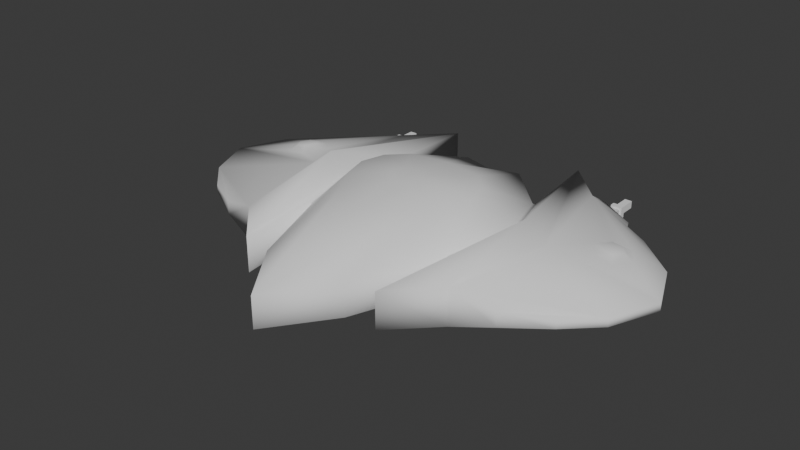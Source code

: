 # Source: BossEnemy1Mesh.blend  (saved by Blender 4.1.24; exported with 4.5.12 LTS)
import bpy
from mathutils import Matrix  # noqa: F401  (used for matrix-valued properties, if any)

bpy.ops.wm.read_factory_settings(use_empty=True)
scene = bpy.context.scene
scene.name = 'Scene'

# ---- collections
col_collection = bpy.data.collections.new('Collection'); scene.collection.children.link(col_collection)

# ---- world
world_world = bpy.data.worlds.new('World'); scene.world = world_world
world_world.use_nodes = True; world_world.node_tree.nodes.clear()
_N = world_world.node_tree.nodes; _L = world_world.node_tree.links
n0 = _N.new('ShaderNodeOutputWorld'); n0.name = 'World Output'; n0.location = (300, 300)
n1 = _N.new('ShaderNodeBackground'); n1.name = 'Background'; n1.location = (10, 300)
n1.inputs[0].default_value = (0.05088, 0.05088, 0.05088, 1.0)
_L.new(n1.outputs[0], n0.inputs[0])
n0.is_active_output = True
world_world.color = (0.05088, 0.05088, 0.05088)
world_world.use_sun_shadow = False
world_world.sun_shadow_jitter_overblur = 0.0

# ---- meshes
me_circle = bpy.data.meshes.new('Circle')
me_circle.from_pydata([(0.0, 1.0, 0.001822), (0.0, -1.672, 0.001822), (0.4731, -1.203, 0.001632), (0.866, -0.5, 0.001822), (1.0, 0.0, 0.001822), (0.866, 0.5, 0.001822), (0.5, 0.866, 0.001822), (0.0, 1.704, 0.3464), (0.0, -3.14, 0.3464), (0.6706, -2.22, 0.346), (1.19, -0.8419, 0.3464), (1.452, 0.1385, 0.3464), (1.19, 1.119, 0.3464), (0.4718, 1.837, 0.3464), (0.0, 1.704, 0.827), (0.0, -3.14, 0.827), (0.6706, -2.22, 0.8266), (1.19, -0.8419, 0.827), (1.452, 0.1385, 0.827), (1.19, 1.119, 0.827), (0.4718, 1.837, 0.827), (0.0, 0.7133, 1.259), (0.0, -1.289, 1.259), (0.577, -0.9375, 1.258), (0.8714, -0.4108, 1.259), (0.9718, -0.03611, 1.259), (0.8714, 0.3386, 1.259), (0.5971, 0.6129, 1.259), (1.235, -0.8419, 0.3464), (1.497, 0.1385, 0.3464), (1.235, 1.119, 0.3464), (1.235, -0.8419, 0.827), (1.497, 0.1385, 0.827), (1.235, 1.119, 0.827), (1.117, -2.161, 0.3132), (1.733, 0.1385, 0.02308), (1.117, 2.438, 0.3132), (1.117, -2.161, 0.8602), (1.733, 0.1385, 1.15), (1.117, 2.438, 0.8602), (1.74, -1.528, 0.3077), (2.045, 0.1385, 0.3077), (1.74, 1.805, 0.3077), (1.74, -1.528, 0.8657), (2.045, 0.1385, 0.8657), (1.74, 1.805, 0.8657), (3.423, -0.5897, 0.5265), (3.728, 0.1385, 0.5265), (3.423, 0.8666, 0.5265), (3.423, -0.5897, 0.6469), (3.728, 0.1385, 0.6469), (3.423, 0.8666, 0.6469), (0.0, 0.04825, 1.357), (0.0, -0.401, 1.357), (0.1892, -0.3221, 1.357), (0.2553, -0.204, 1.357), (0.2778, -0.1199, 1.357), (0.2553, -0.03582, 1.357), (0.1938, 0.02572, 1.357), (2.607, 0.4077, 0.7863), (2.427, 0.6906, 0.803), (2.566, 0.9318, 0.7791), (2.882, 0.9399, 0.7334), (3.048, 0.6615, 0.7229), (2.89, 0.3862, 0.7499), (2.672, 0.5396, 0.8474), (2.583, 0.68, 0.8556), (2.652, 0.7997, 0.8438), (2.809, 0.8038, 0.8211), (2.891, 0.6656, 0.8159), (2.813, 0.5289, 0.8293), (2.412, 1.638, 0.5178), (2.412, 1.638, 0.6556), (2.78, 1.433, 0.5272), (2.78, 1.433, 0.6462), (1.886, 1.916, 0.4003), (1.886, 1.916, 0.7731), (2.335, 1.805, 0.5407), (2.335, 1.805, 0.6327), (2.353, -1.375, 0.4843), (2.353, -1.375, 0.6891), (2.971, -1.031, 0.5303), (2.971, -1.031, 0.6431)], [], [(2, 1, 0, 6, 5, 4, 3), (3, 4, 11, 10), (6, 0, 7, 13), (4, 5, 12, 11), (2, 3, 10, 9), (1, 2, 9, 8), (5, 6, 13, 12), (13, 7, 14, 20), (11, 12, 30, 29), (9, 10, 17, 16), (12, 13, 20, 19), (19, 18, 32, 33), (8, 9, 16, 15), (20, 14, 21, 27), (18, 19, 26, 25), (16, 17, 24, 23), (19, 20, 27, 26), (17, 18, 25, 24), (15, 16, 23, 22), (27, 21, 52, 58), (30, 33, 39, 36), (28, 29, 35, 34), (18, 17, 31, 32), (17, 10, 28, 31), (10, 11, 29, 28), (12, 19, 33, 30), (38, 37, 43, 44), (37, 34, 40, 43), (33, 32, 38, 39), (29, 30, 36, 35), (31, 28, 34, 37), (32, 31, 37, 38), (45, 61, 62, 51), (71, 42, 75, 77), (34, 35, 41, 40), (36, 39, 45, 42), (39, 38, 44, 45), (35, 36, 42, 41), (47, 48, 51, 50), (46, 47, 50, 49), (41, 42, 48, 47), (40, 46, 81, 79), (44, 43, 49, 50), (40, 41, 47, 46), (25, 26, 57, 56), (23, 24, 55, 54), (26, 27, 58, 57), (24, 25, 56, 55), (22, 23, 54, 53), (54, 55, 56, 57, 58, 52, 53), (69, 68, 67, 66, 65, 70), (51, 62, 63), (59, 64, 70, 65), (64, 59, 44, 50), (50, 51, 63, 64), (44, 59, 60, 45), (60, 61, 45), (63, 62, 68, 69), (61, 60, 66, 67), (64, 63, 69, 70), (62, 61, 67, 68), (60, 59, 65, 66), (71, 72, 74, 73), (48, 42, 71, 73), (51, 48, 73, 74), (45, 51, 74, 72), (75, 76, 78, 77), (72, 71, 77, 78), (42, 45, 76, 75), (45, 72, 78, 76), (80, 79, 81, 82), (46, 49, 82, 81), (49, 43, 80, 82), (43, 40, 79, 80)])
me_circle.polygons.foreach_set('use_smooth', [True] * 74)
_uv = me_circle.uv_layers.new(name='UVMap')
_uv.uv.foreach_set('vector', [0.8537, 0.4893, 0.7933, 0.4294, 0.7933, 0.7705, 0.8571, 0.7534, 0.9039, 0.7067, 0.921, 0.6428, 0.9039, 0.579, 0.9039, 0.579, 0.921, 0.6428, 0.9787, 0.6605, 0.9451, 0.5354, 0.8571, 0.7534, 0.7933, 0.7705, 0.7933, 0.8603, 0.8535, 0.8773, 0.921, 0.6428, 0.9039, 0.7067, 0.9451, 0.7856, 0.9787, 0.6605, 0.8537, 0.4893, 0.9039, 0.579, 0.9451, 0.5354, 0.8789, 0.3595, 0.7933, 0.4294, 0.8537, 0.4893, 0.8789, 0.3595, 0.7933, 0.242, 0.9039, 0.7067, 0.8571, 0.7534, 0.8535, 0.8773, 0.9451, 0.7856, 0.6787, 0.03235, 0.6185, 0.03235, 0.6185, 0.09368, 0.6787, 0.09368, 0.9787, 0.6605, 0.9451, 0.7856, 0.9509, 0.7856, 0.9844, 0.6605, 0.7835, 0.9054, 0.9594, 0.9055, 0.9594, 0.9668, 0.7835, 0.9667, 0.1705, 0.5673, 0.2621, 0.5673, 0.2621, 0.6286, 0.1705, 0.6286, 0.6381, 0.6408, 0.513, 0.6073, 0.513, 0.6015, 0.6381, 0.635, 0.666, 0.9055, 0.7835, 0.9054, 0.7835, 0.9667, 0.666, 0.9668, 0.7297, 0.7324, 0.7128, 0.7926, 0.5863, 0.7926, 0.5735, 0.7164, 0.513, 0.6073, 0.6381, 0.6408, 0.5385, 0.6814, 0.4907, 0.6686, 0.2119, 0.707, 0.3878, 0.6408, 0.4428, 0.6814, 0.3756, 0.719, 0.6381, 0.6408, 0.7297, 0.7324, 0.5735, 0.7164, 0.5385, 0.6814, 0.3878, 0.6408, 0.513, 0.6073, 0.4907, 0.6686, 0.4428, 0.6814, 0.09447, 0.7926, 0.2119, 0.707, 0.3756, 0.719, 0.3307, 0.7926, 0.5735, 0.7164, 0.5863, 0.7926, 0.5014, 0.7926, 0.4986, 0.7679, 0.4498, 0.8737, 0.4498, 0.9351, 0.6182, 0.9393, 0.6182, 0.8695, 0.1995, 0.8737, 0.3247, 0.8737, 0.3247, 0.8325, 0.03116, 0.8695, 0.513, 0.6073, 0.3878, 0.6408, 0.3878, 0.635, 0.513, 0.6015, 0.7298, 0.2965, 0.7298, 0.2351, 0.7355, 0.2351, 0.7355, 0.2965, 0.9451, 0.5354, 0.9787, 0.6605, 0.9844, 0.6605, 0.9509, 0.5354, 0.7326, 0.3429, 0.7326, 0.4043, 0.7383, 0.4043, 0.7383, 0.3429, 0.1013, 0.3138, 0.0227, 0.02027, 0.1023, 0.1011, 0.1412, 0.3138, 0.03116, 0.9393, 0.03116, 0.8695, 0.112, 0.8688, 0.112, 0.94, 0.4498, 0.9351, 0.3247, 0.9351, 0.3247, 0.9763, 0.6182, 0.9393, 0.3247, 0.8737, 0.4498, 0.8737, 0.6182, 0.8695, 0.3247, 0.8325, 0.1995, 0.9351, 0.1995, 0.8737, 0.03116, 0.8695, 0.03116, 0.9393, 0.3247, 0.9351, 0.1995, 0.9351, 0.03116, 0.9393, 0.3247, 0.9763, 0.1023, 0.5265, 0.2077, 0.415, 0.2481, 0.4161, 0.3171, 0.4067, 0.4944, 0.5052, 0.4086, 0.5265, 0.4272, 0.5407, 0.4846, 0.5265, 0.329, 0.02027, 0.4077, 0.3138, 0.4475, 0.3138, 0.4086, 0.1011, 0.6182, 0.8695, 0.6182, 0.9393, 0.5373, 0.94, 0.5373, 0.8688, 0.0227, 0.6073, 0.1013, 0.3138, 0.1412, 0.3138, 0.1023, 0.5265, 0.4077, 0.3138, 0.329, 0.6073, 0.4086, 0.5265, 0.4475, 0.3138, 0.7237, 0.53, 0.7237, 0.4371, 0.7391, 0.4371, 0.7391, 0.53, 0.7237, 0.623, 0.7237, 0.53, 0.7391, 0.53, 0.7391, 0.623, 0.4475, 0.3138, 0.4086, 0.5265, 0.6234, 0.4067, 0.6623, 0.3138, 0.4086, 0.1011, 0.6234, 0.2208, 0.5657, 0.1645, 0.4868, 0.1206, 0.1412, 0.3138, 0.1023, 0.1011, 0.3171, 0.2208, 0.356, 0.3138, 0.4086, 0.1011, 0.4475, 0.3138, 0.6623, 0.3138, 0.6234, 0.2208, 0.4907, 0.6686, 0.5385, 0.6814, 0.4907, 0.76, 0.48, 0.7572, 0.3756, 0.719, 0.4428, 0.6814, 0.4692, 0.76, 0.4542, 0.7685, 0.5385, 0.6814, 0.5735, 0.7164, 0.4986, 0.7679, 0.4907, 0.76, 0.4428, 0.6814, 0.4907, 0.6686, 0.48, 0.7572, 0.4692, 0.76, 0.3307, 0.7926, 0.3756, 0.719, 0.4542, 0.7685, 0.4441, 0.7926, 0.4542, 0.7685, 0.4692, 0.76, 0.48, 0.7572, 0.4907, 0.76, 0.4986, 0.7679, 0.5014, 0.7926, 0.4441, 0.7926, 0.2492, 0.3811, 0.2387, 0.3987, 0.2186, 0.3982, 0.2098, 0.3829, 0.2212, 0.365, 0.2392, 0.3636, 0.3171, 0.4067, 0.2481, 0.4161, 0.2692, 0.3805, 0.2129, 0.3482, 0.2491, 0.3454, 0.2392, 0.3636, 0.2212, 0.365, 0.2491, 0.3454, 0.2129, 0.3482, 0.1412, 0.3138, 0.356, 0.3138, 0.356, 0.3138, 0.3171, 0.4067, 0.2692, 0.3805, 0.2491, 0.3454, 0.1412, 0.3138, 0.2129, 0.3482, 0.1899, 0.3843, 0.1023, 0.5265, 0.1899, 0.3843, 0.2077, 0.415, 0.1023, 0.5265, 0.2692, 0.3805, 0.2481, 0.4161, 0.2387, 0.3987, 0.2492, 0.3811, 0.2077, 0.415, 0.1899, 0.3843, 0.2098, 0.3829, 0.2186, 0.3982, 0.2491, 0.3454, 0.2692, 0.3805, 0.2492, 0.3811, 0.2392, 0.3636, 0.2481, 0.4161, 0.2077, 0.415, 0.2186, 0.3982, 0.2387, 0.3987, 0.1899, 0.3843, 0.2129, 0.3482, 0.2212, 0.365, 0.2098, 0.3829, 0.7734, 0.1588, 0.7734, 0.1764, 0.8203, 0.1752, 0.8203, 0.16, 0.6234, 0.4067, 0.4086, 0.5265, 0.4944, 0.5052, 0.5413, 0.479, 0.9024, 0.1753, 0.9024, 0.1599, 0.8203, 0.16, 0.8203, 0.1752, 0.1023, 0.5265, 0.3171, 0.4067, 0.235, 0.479, 0.1881, 0.5052, 0.07842, 0.6568, 0.07842, 0.7044, 0.1358, 0.6864, 0.1358, 0.6747, 0.7131, 0.1937, 0.7131, 0.1761, 0.7344, 0.1791, 0.7344, 0.1908, 0.05976, 0.645, 0.05976, 0.7162, 0.07842, 0.7044, 0.07842, 0.6568, 0.1023, 0.5265, 0.1881, 0.5052, 0.1782, 0.5265, 0.1209, 0.5407, 0.8105, 0.08132, 0.8105, 0.05517, 0.8894, 0.06105, 0.8894, 0.07545, 0.9471, 0.06056, 0.9471, 0.07593, 0.8894, 0.07545, 0.8894, 0.06105, 0.3171, 0.2208, 0.1023, 0.1011, 0.1805, 0.1206, 0.2594, 0.1645, 0.7323, 0.1039, 0.7323, 0.03263, 0.8105, 0.05517, 0.8105, 0.08132])
me_circle.materials.append(None)
me_circle.update()
me_cube_001 = bpy.data.meshes.new('Cube.001')
me_cube_001.from_pydata([(-0.08495, -0.08495, -0.08495), (-0.08495, -0.08495, 0.08495), (-0.08495, 0.08495, -0.08495), (-0.08495, 0.08495, 0.08495), (0.08495, -0.08495, -0.08495), (0.08495, -0.08495, 0.08495), (0.08495, 0.08495, -0.08495), (0.08495, 0.08495, 0.08495), (-0.05457, 0.08495, -0.05457), (-0.05457, 0.08495, 0.05457), (0.05457, 0.08495, -0.05457), (0.05457, 0.08495, 0.05457), (-0.05457, 0.1547, -0.05457), (-0.05457, 0.1547, 0.05457), (0.05457, 0.1547, -0.05457), (0.05457, 0.1547, 0.05457), (-0.0863, 0.1547, -0.0863), (-0.0863, 0.1547, 0.0863), (0.0863, 0.1547, -0.0863), (0.0863, 0.1547, 0.0863), (-0.0863, 0.2317, -0.0863), (-0.0863, 0.2317, 0.0863), (0.0863, 0.2317, -0.0863), (0.0863, 0.2317, 0.0863), (-0.0547, 0.2317, -0.0547), (-0.0547, 0.2317, 0.0547), (0.0547, 0.2317, -0.0547), (0.0547, 0.2317, 0.0547), (-0.0547, 0.5079, -0.0547), (-0.0547, 0.5079, 0.0547), (0.0547, 0.5079, -0.0547), (0.0547, 0.5079, 0.0547)], [], [(0, 1, 3, 2), (7, 6, 10, 11), (6, 7, 5, 4), (4, 5, 1, 0), (2, 6, 4, 0), (7, 3, 1, 5), (11, 10, 14, 15), (6, 2, 8, 10), (3, 7, 11, 9), (2, 3, 9, 8), (13, 15, 19, 17), (10, 8, 12, 14), (9, 11, 15, 13), (8, 9, 13, 12), (16, 17, 21, 20), (12, 13, 17, 16), (15, 14, 18, 19), (14, 12, 16, 18), (23, 22, 26, 27), (19, 18, 22, 23), (18, 16, 20, 22), (17, 19, 23, 21), (25, 27, 31, 29), (22, 20, 24, 26), (21, 23, 27, 25), (20, 21, 25, 24), (28, 29, 31, 30), (24, 25, 29, 28), (27, 26, 30, 31), (26, 24, 28, 30)])
_uv = me_cube_001.uv_layers.new(name='UVMap')
_uv.uv.foreach_set('vector', [0.6514, 0.5574, 0.6514, 0.536, 0.6729, 0.536, 0.6729, 0.5574, 0.6729, 0.5574, 0.6729, 0.5788, 0.669, 0.575, 0.669, 0.5612, 0.6732, 0.5357, 0.6732, 0.5142, 0.6946, 0.5142, 0.6946, 0.5357, 0.6732, 0.5571, 0.6732, 0.5357, 0.6946, 0.5357, 0.6946, 0.5571, 0.6946, 0.5785, 0.6732, 0.5785, 0.6732, 0.5571, 0.6946, 0.5571, 0.6315, 0.6053, 0.6101, 0.6053, 0.6101, 0.5839, 0.6315, 0.5839, 0.6929, 0.5839, 0.6929, 0.5976, 0.6841, 0.5976, 0.6841, 0.5839, 0.6729, 0.5788, 0.6514, 0.5788, 0.6553, 0.575, 0.669, 0.575, 0.6514, 0.5574, 0.6729, 0.5574, 0.669, 0.5612, 0.6553, 0.5612, 0.6514, 0.5788, 0.6514, 0.5574, 0.6553, 0.5612, 0.6553, 0.575, 0.6416, 0.5531, 0.6279, 0.5531, 0.6239, 0.5491, 0.6456, 0.5491, 0.6946, 0.5418, 0.6946, 0.528, 0.7034, 0.528, 0.7034, 0.5418, 0.6946, 0.5555, 0.6946, 0.5418, 0.7034, 0.5418, 0.7034, 0.5555, 0.6946, 0.528, 0.6946, 0.5142, 0.7034, 0.5142, 0.7034, 0.528, 0.6315, 0.6056, 0.6315, 0.5839, 0.6412, 0.5839, 0.6412, 0.6056, 0.6416, 0.5668, 0.6416, 0.5531, 0.6456, 0.5491, 0.6456, 0.5708, 0.6279, 0.5531, 0.6279, 0.5668, 0.6239, 0.5708, 0.6239, 0.5491, 0.6279, 0.5668, 0.6416, 0.5668, 0.6456, 0.5708, 0.6239, 0.5708, 0.6732, 0.5142, 0.6732, 0.536, 0.6692, 0.532, 0.6692, 0.5182, 0.6509, 0.5839, 0.6509, 0.6056, 0.6412, 0.6056, 0.6412, 0.5839, 0.6509, 0.6056, 0.6509, 0.5839, 0.6606, 0.5839, 0.6606, 0.6056, 0.6606, 0.6056, 0.6606, 0.5839, 0.6703, 0.5839, 0.6703, 0.6056, 0.6377, 0.5142, 0.6514, 0.5142, 0.6514, 0.5491, 0.6377, 0.5491, 0.6732, 0.536, 0.6514, 0.536, 0.6554, 0.532, 0.6692, 0.532, 0.6514, 0.5142, 0.6732, 0.5142, 0.6692, 0.5182, 0.6554, 0.5182, 0.6514, 0.536, 0.6514, 0.5142, 0.6554, 0.5182, 0.6554, 0.532, 0.6703, 0.5977, 0.6703, 0.5839, 0.6841, 0.5839, 0.6841, 0.5977, 0.6239, 0.5491, 0.6101, 0.5491, 0.6101, 0.5142, 0.6239, 0.5142, 0.6239, 0.5142, 0.6377, 0.5142, 0.6377, 0.5491, 0.6239, 0.5491, 0.6101, 0.5491, 0.6239, 0.5491, 0.6239, 0.5839, 0.6101, 0.5839])
me_cube_001.materials.append(None)
me_cube_001.update()
me_cube_002 = bpy.data.meshes.new('Cube.002')
me_cube_002.from_pydata([(-0.08495, -0.08495, -0.08495), (-0.08495, -0.08495, 0.08495), (-0.08495, 0.08495, -0.08495), (-0.08495, 0.08495, 0.08495), (0.08495, -0.08495, -0.08495), (0.08495, -0.08495, 0.08495), (0.08495, 0.08495, -0.08495), (0.08495, 0.08495, 0.08495), (-0.05457, 0.08495, -0.05457), (-0.05457, 0.08495, 0.05457), (0.05457, 0.08495, -0.05457), (0.05457, 0.08495, 0.05457), (-0.05457, 0.1547, -0.05457), (-0.05457, 0.1547, 0.05457), (0.05457, 0.1547, -0.05457), (0.05457, 0.1547, 0.05457), (-0.0863, 0.1547, -0.0863), (-0.0863, 0.1547, 0.0863), (0.0863, 0.1547, -0.0863), (0.0863, 0.1547, 0.0863), (-0.0863, 0.2317, -0.0863), (-0.0863, 0.2317, 0.0863), (0.0863, 0.2317, -0.0863), (0.0863, 0.2317, 0.0863), (-0.0547, 0.2317, -0.0547), (-0.0547, 0.2317, 0.0547), (0.0547, 0.2317, -0.0547), (0.0547, 0.2317, 0.0547), (-0.0547, 0.5079, -0.0547), (-0.0547, 0.5079, 0.0547), (0.0547, 0.5079, -0.0547), (0.0547, 0.5079, 0.0547)], [], [(0, 1, 3, 2), (7, 6, 10, 11), (6, 7, 5, 4), (4, 5, 1, 0), (2, 6, 4, 0), (7, 3, 1, 5), (11, 10, 14, 15), (6, 2, 8, 10), (3, 7, 11, 9), (2, 3, 9, 8), (13, 15, 19, 17), (10, 8, 12, 14), (9, 11, 15, 13), (8, 9, 13, 12), (16, 17, 21, 20), (12, 13, 17, 16), (15, 14, 18, 19), (14, 12, 16, 18), (23, 22, 26, 27), (19, 18, 22, 23), (18, 16, 20, 22), (17, 19, 23, 21), (25, 27, 31, 29), (22, 20, 24, 26), (21, 23, 27, 25), (20, 21, 25, 24), (28, 29, 31, 30), (24, 25, 29, 28), (27, 26, 30, 31), (26, 24, 28, 30)])
_uv = me_cube_002.uv_layers.new(name='UVMap')
_uv.uv.foreach_set('vector', [0.6568, 0.5594, 0.6568, 0.5379, 0.6782, 0.5379, 0.6782, 0.5594, 0.6782, 0.5594, 0.6782, 0.5808, 0.6744, 0.577, 0.6744, 0.5632, 0.6786, 0.5376, 0.6786, 0.5161, 0.7, 0.5161, 0.7, 0.5376, 0.6786, 0.559, 0.6786, 0.5376, 0.7, 0.5376, 0.7, 0.559, 0.7, 0.5805, 0.6786, 0.5805, 0.6786, 0.559, 0.7, 0.559, 0.6368, 0.6073, 0.6154, 0.6073, 0.6154, 0.5859, 0.6368, 0.5859, 0.6983, 0.5859, 0.6983, 0.5996, 0.6895, 0.5996, 0.6895, 0.5859, 0.6782, 0.5808, 0.6568, 0.5808, 0.6606, 0.577, 0.6744, 0.577, 0.6568, 0.5594, 0.6782, 0.5594, 0.6744, 0.5632, 0.6606, 0.5632, 0.6568, 0.5808, 0.6568, 0.5594, 0.6606, 0.5632, 0.6606, 0.577, 0.647, 0.555, 0.6332, 0.555, 0.6292, 0.551, 0.651, 0.551, 0.7, 0.5437, 0.7, 0.5299, 0.7088, 0.5299, 0.7088, 0.5437, 0.7, 0.5575, 0.7, 0.5437, 0.7088, 0.5437, 0.7088, 0.5575, 0.7, 0.5299, 0.7, 0.5161, 0.7088, 0.5161, 0.7088, 0.5299, 0.6368, 0.6076, 0.6368, 0.5859, 0.6465, 0.5859, 0.6465, 0.6076, 0.647, 0.5688, 0.647, 0.555, 0.651, 0.551, 0.651, 0.5728, 0.6332, 0.555, 0.6332, 0.5688, 0.6292, 0.5728, 0.6292, 0.551, 0.6332, 0.5688, 0.647, 0.5688, 0.651, 0.5728, 0.6292, 0.5728, 0.6786, 0.5161, 0.6786, 0.5379, 0.6746, 0.5339, 0.6746, 0.5201, 0.6563, 0.5859, 0.6563, 0.6076, 0.6465, 0.6076, 0.6465, 0.5859, 0.6563, 0.6076, 0.6563, 0.5859, 0.666, 0.5859, 0.666, 0.6076, 0.666, 0.6076, 0.666, 0.5859, 0.6757, 0.5859, 0.6757, 0.6076, 0.643, 0.5161, 0.6568, 0.5161, 0.6568, 0.551, 0.643, 0.551, 0.6786, 0.5379, 0.6568, 0.5379, 0.6608, 0.5339, 0.6746, 0.5339, 0.6568, 0.5161, 0.6786, 0.5161, 0.6746, 0.5201, 0.6608, 0.5201, 0.6568, 0.5379, 0.6568, 0.5161, 0.6608, 0.5201, 0.6608, 0.5339, 0.6757, 0.5997, 0.6757, 0.5859, 0.6895, 0.5859, 0.6895, 0.5997, 0.6292, 0.551, 0.6154, 0.551, 0.6154, 0.5161, 0.6292, 0.5161, 0.6292, 0.5161, 0.643, 0.5161, 0.643, 0.551, 0.6292, 0.551, 0.6154, 0.551, 0.6292, 0.551, 0.6292, 0.5859, 0.6154, 0.5859])
me_cube_002.materials.append(None)
me_cube_002.update()

# ---- objects
ob_ship = bpy.data.objects.new('Ship', me_circle)
ob_cannon_left = bpy.data.objects.new('Cannon left', me_cube_001)
ob_cannon_right = bpy.data.objects.new('Cannon right', me_cube_002)

# ---- transforms, parenting, visibility, modifiers, constraints
ob_ship.location = (0.0, 0.0, 0.0)
_m = ob_ship.modifiers.new('Mirror', 'MIRROR')
_m.use_clip = True
ob_cannon_left.location = (1.988, 1.912, 0.5896)
ob_cannon_right.location = (-2.012, 1.912, 0.5896)

# ---- collection membership
col_collection.objects.link(ob_ship)
col_collection.objects.link(ob_cannon_left)
col_collection.objects.link(ob_cannon_right)

# ---- scene / render settings (as saved in the file)
scene.frame_start = 1; scene.frame_end = 250; scene.frame_set(1)
scene.render.engine = 'BLENDER_EEVEE_NEXT'
scene.cycles.sampling_pattern = 'TABULATED_SOBOL'
scene.eevee.ray_tracing_options.trace_max_roughness = 0.0
bpy.context.view_layer.update()

# ---- added for rendering (the .blend has no active camera and no usable light): camera, sun
cam_auto = bpy.data.cameras.new('AutoCamera')
cam_auto.lens = 50.0
cam_auto.sensor_width = 36.0
cam_auto.clip_end = 1000.0
ob_auto_camera = bpy.data.objects.new('AutoCamera', cam_auto)
scene.collection.objects.link(ob_auto_camera)
ob_auto_camera.location = (8.70632, -10.7986, 7.64421)
ob_auto_camera.rotation_euler = (1.09748, -7.21219e-08, 0.694738)
scene.camera = ob_auto_camera
light_auto_sun = bpy.data.lights.new('AutoSun', 'SUN')
light_auto_sun.energy = 3.0
light_auto_sun.angle = 0.0523599
ob_auto_sun = bpy.data.objects.new('AutoSun', light_auto_sun)
scene.collection.objects.link(ob_auto_sun)
ob_auto_sun.rotation_euler = (0.872665, 0.174533, 0.523599)
bpy.context.view_layer.update()
